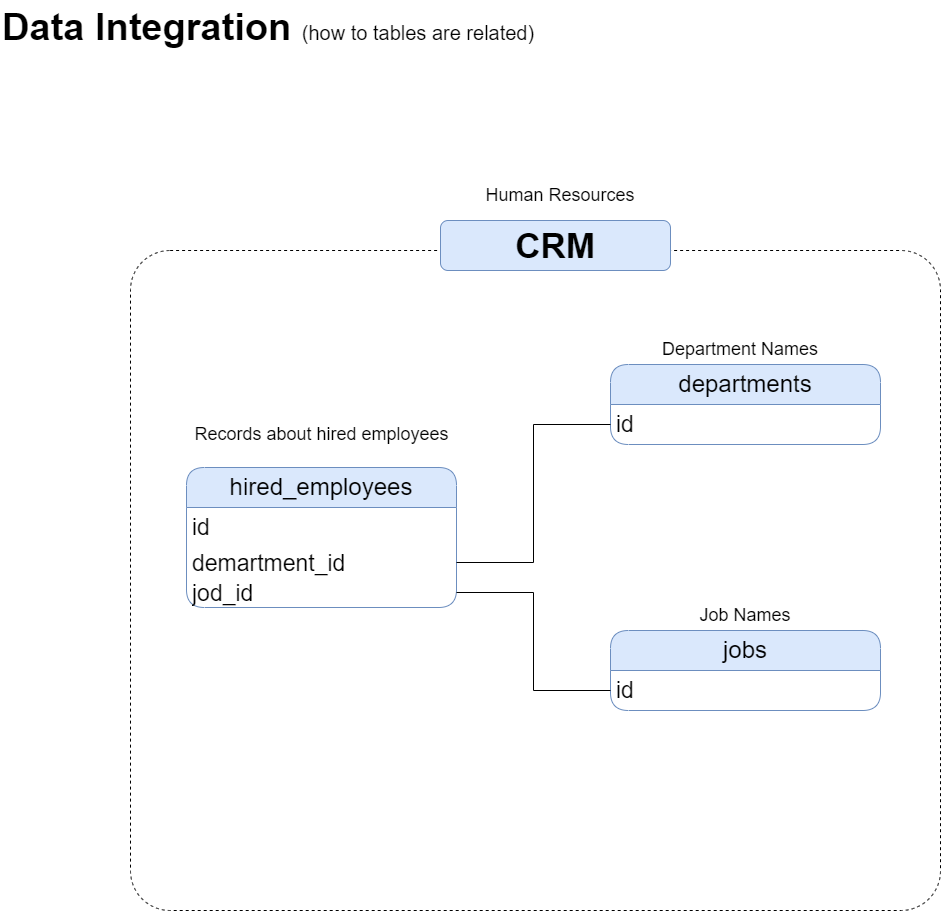

The diagram above was exported from draw.io. Its source (the exported page's mxGraphModel, read from the mxfile embedded in the PNG):
<mxGraphModel dx="1674" dy="2036" grid="1" gridSize="10" guides="1" tooltips="1" connect="1" arrows="1" fold="1" page="1" pageScale="1" pageWidth="1920" pageHeight="1200" math="0" shadow="0">
  <root>
    <mxCell id="3UP7FawPSVQ9M-GqKKiO-0" />
    <mxCell id="3UP7FawPSVQ9M-GqKKiO-1" parent="3UP7FawPSVQ9M-GqKKiO-0" />
    <mxCell id="gd-LYYQTuDr1hK2L6fpe-44" value="" style="rounded=1;whiteSpace=wrap;html=1;arcSize=6;fillColor=none;dashed=1;" parent="3UP7FawPSVQ9M-GqKKiO-1" vertex="1">
      <mxGeometry x="160" y="-910" width="810" height="660" as="geometry" />
    </mxCell>
    <mxCell id="3UP7FawPSVQ9M-GqKKiO-40" value="&lt;font style=&quot;&quot;&gt;&lt;b&gt;Data Integration&amp;nbsp;&lt;/b&gt;&lt;font style=&quot;font-size: 20px;&quot;&gt;(how to tables are related)&lt;/font&gt;&lt;br style=&quot;font-size: 38px;&quot;&gt;&lt;/font&gt;" style="text;html=1;strokeColor=none;fillColor=none;align=left;verticalAlign=middle;whiteSpace=wrap;rounded=1;fontSize=38;fontFamily=Helvetica;" parent="3UP7FawPSVQ9M-GqKKiO-1" vertex="1">
      <mxGeometry x="30" y="-1160" width="770" height="54" as="geometry" />
    </mxCell>
    <mxCell id="gd-LYYQTuDr1hK2L6fpe-4" value="jobs" style="swimlane;fontStyle=0;childLayout=stackLayout;horizontal=1;startSize=40;horizontalStack=0;resizeParent=1;resizeParentMax=0;resizeLast=0;collapsible=1;marginBottom=0;whiteSpace=wrap;html=1;rounded=1;fillColor=#dae8fc;strokeColor=#6c8ebf;fontSize=24;" parent="3UP7FawPSVQ9M-GqKKiO-1" vertex="1">
      <mxGeometry x="640" y="-530" width="270" height="80" as="geometry" />
    </mxCell>
    <mxCell id="gd-LYYQTuDr1hK2L6fpe-5" value="id" style="text;strokeColor=none;fillColor=none;align=left;verticalAlign=middle;spacingLeft=4;spacingRight=4;overflow=hidden;points=[[0,0.5],[1,0.5]];portConstraint=eastwest;rotatable=0;whiteSpace=wrap;html=1;fontSize=23;" parent="gd-LYYQTuDr1hK2L6fpe-4" vertex="1">
      <mxGeometry y="40" width="270" height="40" as="geometry" />
    </mxCell>
    <mxCell id="gd-LYYQTuDr1hK2L6fpe-8" value="&lt;font style=&quot;font-size: 18px;&quot;&gt;Job Names&lt;/font&gt;" style="text;html=1;strokeColor=none;fillColor=none;align=center;verticalAlign=middle;whiteSpace=wrap;rounded=0;fontSize=18;" parent="3UP7FawPSVQ9M-GqKKiO-1" vertex="1">
      <mxGeometry x="645" y="-560" width="260" height="30" as="geometry" />
    </mxCell>
    <mxCell id="gd-LYYQTuDr1hK2L6fpe-9" value="departments" style="swimlane;fontStyle=0;childLayout=stackLayout;horizontal=1;startSize=40;horizontalStack=0;resizeParent=1;resizeParentMax=0;resizeLast=0;collapsible=1;marginBottom=0;whiteSpace=wrap;html=1;rounded=1;fillColor=#dae8fc;strokeColor=#6c8ebf;fontSize=24;" parent="3UP7FawPSVQ9M-GqKKiO-1" vertex="1">
      <mxGeometry x="640" y="-796" width="270" height="80" as="geometry" />
    </mxCell>
    <mxCell id="gd-LYYQTuDr1hK2L6fpe-10" value="id" style="text;strokeColor=none;fillColor=none;align=left;verticalAlign=middle;spacingLeft=4;spacingRight=4;overflow=hidden;points=[[0,0.5],[1,0.5]];portConstraint=eastwest;rotatable=0;whiteSpace=wrap;html=1;fontSize=23;" parent="gd-LYYQTuDr1hK2L6fpe-9" vertex="1">
      <mxGeometry y="40" width="270" height="40" as="geometry" />
    </mxCell>
    <mxCell id="gd-LYYQTuDr1hK2L6fpe-11" value="Department Names" style="text;html=1;strokeColor=none;fillColor=none;align=center;verticalAlign=middle;whiteSpace=wrap;rounded=0;fontSize=18;" parent="3UP7FawPSVQ9M-GqKKiO-1" vertex="1">
      <mxGeometry x="590" y="-826" width="360" height="30" as="geometry" />
    </mxCell>
    <mxCell id="gd-LYYQTuDr1hK2L6fpe-15" value="hired_employees" style="swimlane;fontStyle=0;childLayout=stackLayout;horizontal=1;startSize=40;horizontalStack=0;resizeParent=1;resizeParentMax=0;resizeLast=0;collapsible=1;marginBottom=0;whiteSpace=wrap;html=1;rounded=1;fillColor=#dae8fc;strokeColor=#6c8ebf;fontSize=24;" parent="3UP7FawPSVQ9M-GqKKiO-1" vertex="1">
      <mxGeometry x="216" y="-693" width="270" height="140" as="geometry" />
    </mxCell>
    <mxCell id="gd-LYYQTuDr1hK2L6fpe-16" value="id" style="text;strokeColor=none;fillColor=none;align=left;verticalAlign=middle;spacingLeft=4;spacingRight=4;overflow=hidden;points=[[0,0.5],[1,0.5]];portConstraint=eastwest;rotatable=0;whiteSpace=wrap;html=1;fontSize=23;" parent="gd-LYYQTuDr1hK2L6fpe-15" vertex="1">
      <mxGeometry y="40" width="270" height="40" as="geometry" />
    </mxCell>
    <mxCell id="gd-LYYQTuDr1hK2L6fpe-20" value="demartment_id&lt;div&gt;&lt;br/&gt;&lt;/div&gt;" style="text;strokeColor=none;fillColor=none;align=left;verticalAlign=middle;spacingLeft=4;spacingRight=4;overflow=hidden;points=[[0,0.5],[1,0.5]];portConstraint=eastwest;rotatable=0;whiteSpace=wrap;html=1;fontSize=23;" parent="gd-LYYQTuDr1hK2L6fpe-15" vertex="1">
      <mxGeometry y="80" width="270" height="30" as="geometry" />
    </mxCell>
    <mxCell id="DLmQfwVwq3gyEILlsxCL-0" value="jod_id" style="text;strokeColor=none;fillColor=none;align=left;verticalAlign=middle;spacingLeft=4;spacingRight=4;overflow=hidden;points=[[0,0.5],[1,0.5]];portConstraint=eastwest;rotatable=0;whiteSpace=wrap;html=1;fontSize=23;" parent="gd-LYYQTuDr1hK2L6fpe-15" vertex="1">
      <mxGeometry y="110" width="270" height="30" as="geometry" />
    </mxCell>
    <mxCell id="gd-LYYQTuDr1hK2L6fpe-17" value="&lt;font style=&quot;font-size: 18px;&quot;&gt;Records about hired employees&lt;/font&gt;" style="text;html=1;strokeColor=none;fillColor=none;align=center;verticalAlign=middle;whiteSpace=wrap;rounded=0;fontSize=18;" parent="3UP7FawPSVQ9M-GqKKiO-1" vertex="1">
      <mxGeometry x="218.5" y="-750" width="265" height="47" as="geometry" />
    </mxCell>
    <mxCell id="gd-LYYQTuDr1hK2L6fpe-22" style="edgeStyle=orthogonalEdgeStyle;rounded=0;orthogonalLoop=1;jettySize=auto;html=1;entryX=0;entryY=0.5;entryDx=0;entryDy=0;endArrow=none;endFill=0;exitX=1;exitY=0.5;exitDx=0;exitDy=0;" parent="3UP7FawPSVQ9M-GqKKiO-1" source="DLmQfwVwq3gyEILlsxCL-0" target="gd-LYYQTuDr1hK2L6fpe-5" edge="1">
      <mxGeometry relative="1" as="geometry" />
    </mxCell>
    <mxCell id="gd-LYYQTuDr1hK2L6fpe-23" style="edgeStyle=orthogonalEdgeStyle;rounded=0;orthogonalLoop=1;jettySize=auto;html=1;entryX=0;entryY=0.5;entryDx=0;entryDy=0;endArrow=none;endFill=0;exitX=1;exitY=0.5;exitDx=0;exitDy=0;" parent="3UP7FawPSVQ9M-GqKKiO-1" source="gd-LYYQTuDr1hK2L6fpe-20" target="gd-LYYQTuDr1hK2L6fpe-10" edge="1">
      <mxGeometry relative="1" as="geometry">
        <mxPoint x="530" y="-660" as="sourcePoint" />
      </mxGeometry>
    </mxCell>
    <mxCell id="gd-LYYQTuDr1hK2L6fpe-45" value="&lt;font style=&quot;font-size: 35px;&quot;&gt;&lt;b&gt;CRM&lt;/b&gt;&lt;/font&gt;" style="rounded=1;whiteSpace=wrap;html=1;fillColor=#dae8fc;strokeColor=#6c8ebf;" parent="3UP7FawPSVQ9M-GqKKiO-1" vertex="1">
      <mxGeometry x="470" y="-940" width="230" height="50" as="geometry" />
    </mxCell>
    <mxCell id="ewpIsNDN0GunfStNLF3E-1" value="&lt;font style=&quot;font-size: 18px;&quot;&gt;Human Resources&lt;/font&gt;" style="text;html=1;strokeColor=none;fillColor=none;align=center;verticalAlign=middle;whiteSpace=wrap;rounded=0;fontSize=18;" parent="3UP7FawPSVQ9M-GqKKiO-1" vertex="1">
      <mxGeometry x="410" y="-980" width="360" height="30" as="geometry" />
    </mxCell>
  </root>
</mxGraphModel>